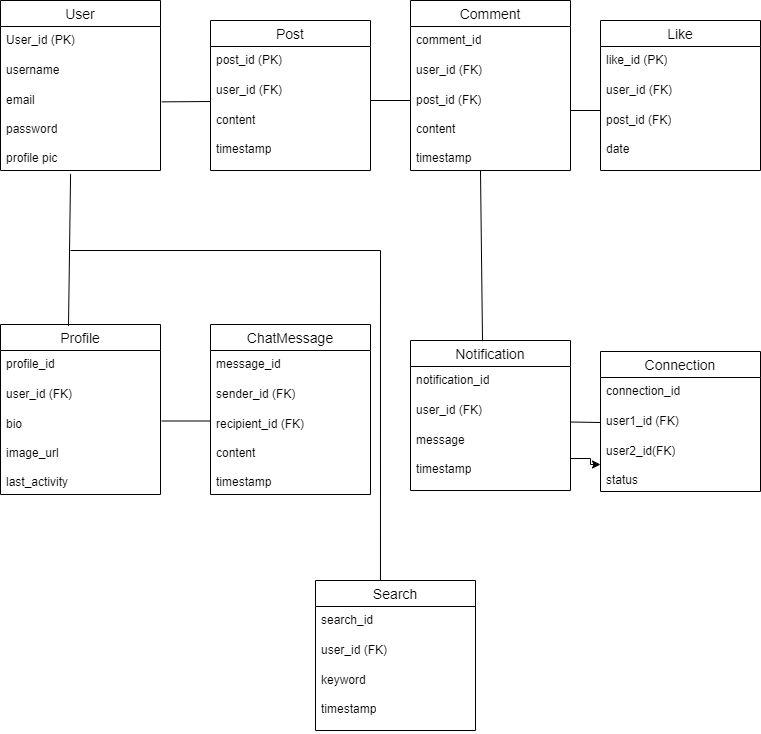

The diagram above was exported from draw.io. Its source (the exported page's mxGraphModel, read from the mxfile embedded in the PNG):
<mxGraphModel dx="1323" dy="757" grid="1" gridSize="10" guides="1" tooltips="1" connect="1" arrows="1" fold="1" page="1" pageScale="1" pageWidth="850" pageHeight="1100" math="0" shadow="0">
  <root>
    <mxCell id="0" />
    <mxCell id="1" parent="0" />
    <mxCell id="jlmmxHlywRCwyyToGrR--1" value="User" style="swimlane;fontStyle=0;childLayout=stackLayout;horizontal=1;startSize=26;horizontalStack=0;resizeParent=1;resizeParentMax=0;resizeLast=0;collapsible=1;marginBottom=0;align=center;fontSize=14;" vertex="1" parent="1">
      <mxGeometry x="30" y="110" width="160" height="170" as="geometry">
        <mxRectangle x="330" y="180" width="70" height="30" as="alternateBounds" />
      </mxGeometry>
    </mxCell>
    <mxCell id="jlmmxHlywRCwyyToGrR--2" value="User_id (PK)" style="text;strokeColor=none;fillColor=none;spacingLeft=4;spacingRight=4;overflow=hidden;rotatable=0;points=[[0,0.5],[1,0.5]];portConstraint=eastwest;fontSize=12;whiteSpace=wrap;html=1;" vertex="1" parent="jlmmxHlywRCwyyToGrR--1">
      <mxGeometry y="26" width="160" height="30" as="geometry" />
    </mxCell>
    <mxCell id="jlmmxHlywRCwyyToGrR--3" value="username" style="text;strokeColor=none;fillColor=none;spacingLeft=4;spacingRight=4;overflow=hidden;rotatable=0;points=[[0,0.5],[1,0.5]];portConstraint=eastwest;fontSize=12;whiteSpace=wrap;html=1;" vertex="1" parent="jlmmxHlywRCwyyToGrR--1">
      <mxGeometry y="56" width="160" height="30" as="geometry" />
    </mxCell>
    <mxCell id="jlmmxHlywRCwyyToGrR--4" value="email&lt;br&gt;&lt;br&gt;password&lt;br&gt;&lt;br&gt;profile pic" style="text;strokeColor=none;fillColor=none;spacingLeft=4;spacingRight=4;overflow=hidden;rotatable=0;points=[[0,0.5],[1,0.5]];portConstraint=eastwest;fontSize=12;whiteSpace=wrap;html=1;" vertex="1" parent="jlmmxHlywRCwyyToGrR--1">
      <mxGeometry y="86" width="160" height="84" as="geometry" />
    </mxCell>
    <mxCell id="jlmmxHlywRCwyyToGrR--15" value="Post" style="swimlane;fontStyle=0;childLayout=stackLayout;horizontal=1;startSize=26;horizontalStack=0;resizeParent=1;resizeParentMax=0;resizeLast=0;collapsible=1;marginBottom=0;align=center;fontSize=14;" vertex="1" parent="1">
      <mxGeometry x="240" y="130" width="160" height="150" as="geometry" />
    </mxCell>
    <mxCell id="jlmmxHlywRCwyyToGrR--16" value="post_id (PK)&lt;div&gt;&lt;br/&gt;&lt;/div&gt;" style="text;strokeColor=none;fillColor=none;spacingLeft=4;spacingRight=4;overflow=hidden;rotatable=0;points=[[0,0.5],[1,0.5]];portConstraint=eastwest;fontSize=12;whiteSpace=wrap;html=1;" vertex="1" parent="jlmmxHlywRCwyyToGrR--15">
      <mxGeometry y="26" width="160" height="30" as="geometry" />
    </mxCell>
    <mxCell id="jlmmxHlywRCwyyToGrR--17" value="user_id (FK)" style="text;strokeColor=none;fillColor=none;spacingLeft=4;spacingRight=4;overflow=hidden;rotatable=0;points=[[0,0.5],[1,0.5]];portConstraint=eastwest;fontSize=12;whiteSpace=wrap;html=1;" vertex="1" parent="jlmmxHlywRCwyyToGrR--15">
      <mxGeometry y="56" width="160" height="30" as="geometry" />
    </mxCell>
    <mxCell id="jlmmxHlywRCwyyToGrR--18" value="content&lt;br&gt;&lt;br&gt;timestamp" style="text;strokeColor=none;fillColor=none;spacingLeft=4;spacingRight=4;overflow=hidden;rotatable=0;points=[[0,0.5],[1,0.5]];portConstraint=eastwest;fontSize=12;whiteSpace=wrap;html=1;" vertex="1" parent="jlmmxHlywRCwyyToGrR--15">
      <mxGeometry y="86" width="160" height="64" as="geometry" />
    </mxCell>
    <mxCell id="jlmmxHlywRCwyyToGrR--20" value="Comment" style="swimlane;fontStyle=0;childLayout=stackLayout;horizontal=1;startSize=26;horizontalStack=0;resizeParent=1;resizeParentMax=0;resizeLast=0;collapsible=1;marginBottom=0;align=center;fontSize=14;" vertex="1" parent="1">
      <mxGeometry x="440" y="110" width="160" height="170" as="geometry" />
    </mxCell>
    <mxCell id="jlmmxHlywRCwyyToGrR--21" value="comment_id" style="text;strokeColor=none;fillColor=none;spacingLeft=4;spacingRight=4;overflow=hidden;rotatable=0;points=[[0,0.5],[1,0.5]];portConstraint=eastwest;fontSize=12;whiteSpace=wrap;html=1;" vertex="1" parent="jlmmxHlywRCwyyToGrR--20">
      <mxGeometry y="26" width="160" height="30" as="geometry" />
    </mxCell>
    <mxCell id="jlmmxHlywRCwyyToGrR--22" value="user_id (FK)" style="text;strokeColor=none;fillColor=none;spacingLeft=4;spacingRight=4;overflow=hidden;rotatable=0;points=[[0,0.5],[1,0.5]];portConstraint=eastwest;fontSize=12;whiteSpace=wrap;html=1;" vertex="1" parent="jlmmxHlywRCwyyToGrR--20">
      <mxGeometry y="56" width="160" height="30" as="geometry" />
    </mxCell>
    <mxCell id="jlmmxHlywRCwyyToGrR--23" value="post_id (FK)&lt;br&gt;&lt;br&gt;content&lt;br&gt;&lt;br&gt;timestamp" style="text;strokeColor=none;fillColor=none;spacingLeft=4;spacingRight=4;overflow=hidden;rotatable=0;points=[[0,0.5],[1,0.5]];portConstraint=eastwest;fontSize=12;whiteSpace=wrap;html=1;" vertex="1" parent="jlmmxHlywRCwyyToGrR--20">
      <mxGeometry y="86" width="160" height="84" as="geometry" />
    </mxCell>
    <mxCell id="jlmmxHlywRCwyyToGrR--24" value="Like" style="swimlane;fontStyle=0;childLayout=stackLayout;horizontal=1;startSize=26;horizontalStack=0;resizeParent=1;resizeParentMax=0;resizeLast=0;collapsible=1;marginBottom=0;align=center;fontSize=14;" vertex="1" parent="1">
      <mxGeometry x="630" y="130" width="160" height="150" as="geometry" />
    </mxCell>
    <mxCell id="jlmmxHlywRCwyyToGrR--25" value="like_id (PK)" style="text;strokeColor=none;fillColor=none;spacingLeft=4;spacingRight=4;overflow=hidden;rotatable=0;points=[[0,0.5],[1,0.5]];portConstraint=eastwest;fontSize=12;whiteSpace=wrap;html=1;" vertex="1" parent="jlmmxHlywRCwyyToGrR--24">
      <mxGeometry y="26" width="160" height="30" as="geometry" />
    </mxCell>
    <mxCell id="jlmmxHlywRCwyyToGrR--26" value="user_id (FK)" style="text;strokeColor=none;fillColor=none;spacingLeft=4;spacingRight=4;overflow=hidden;rotatable=0;points=[[0,0.5],[1,0.5]];portConstraint=eastwest;fontSize=12;whiteSpace=wrap;html=1;" vertex="1" parent="jlmmxHlywRCwyyToGrR--24">
      <mxGeometry y="56" width="160" height="30" as="geometry" />
    </mxCell>
    <mxCell id="jlmmxHlywRCwyyToGrR--27" value="post_id (FK)&lt;br&gt;&lt;br&gt;date" style="text;strokeColor=none;fillColor=none;spacingLeft=4;spacingRight=4;overflow=hidden;rotatable=0;points=[[0,0.5],[1,0.5]];portConstraint=eastwest;fontSize=12;whiteSpace=wrap;html=1;" vertex="1" parent="jlmmxHlywRCwyyToGrR--24">
      <mxGeometry y="86" width="160" height="64" as="geometry" />
    </mxCell>
    <mxCell id="jlmmxHlywRCwyyToGrR--28" value="Profile" style="swimlane;fontStyle=0;childLayout=stackLayout;horizontal=1;startSize=26;horizontalStack=0;resizeParent=1;resizeParentMax=0;resizeLast=0;collapsible=1;marginBottom=0;align=center;fontSize=14;" vertex="1" parent="1">
      <mxGeometry x="30" y="434" width="160" height="170" as="geometry" />
    </mxCell>
    <mxCell id="jlmmxHlywRCwyyToGrR--29" value="profile_id" style="text;strokeColor=none;fillColor=none;spacingLeft=4;spacingRight=4;overflow=hidden;rotatable=0;points=[[0,0.5],[1,0.5]];portConstraint=eastwest;fontSize=12;whiteSpace=wrap;html=1;" vertex="1" parent="jlmmxHlywRCwyyToGrR--28">
      <mxGeometry y="26" width="160" height="30" as="geometry" />
    </mxCell>
    <mxCell id="jlmmxHlywRCwyyToGrR--30" value="user_id (FK)" style="text;strokeColor=none;fillColor=none;spacingLeft=4;spacingRight=4;overflow=hidden;rotatable=0;points=[[0,0.5],[1,0.5]];portConstraint=eastwest;fontSize=12;whiteSpace=wrap;html=1;" vertex="1" parent="jlmmxHlywRCwyyToGrR--28">
      <mxGeometry y="56" width="160" height="30" as="geometry" />
    </mxCell>
    <mxCell id="jlmmxHlywRCwyyToGrR--31" value="bio&lt;br&gt;&lt;br&gt;image_url&lt;br&gt;&lt;br&gt;last_activity" style="text;strokeColor=none;fillColor=none;spacingLeft=4;spacingRight=4;overflow=hidden;rotatable=0;points=[[0,0.5],[1,0.5]];portConstraint=eastwest;fontSize=12;whiteSpace=wrap;html=1;" vertex="1" parent="jlmmxHlywRCwyyToGrR--28">
      <mxGeometry y="86" width="160" height="84" as="geometry" />
    </mxCell>
    <mxCell id="jlmmxHlywRCwyyToGrR--32" value="ChatMessage" style="swimlane;fontStyle=0;childLayout=stackLayout;horizontal=1;startSize=26;horizontalStack=0;resizeParent=1;resizeParentMax=0;resizeLast=0;collapsible=1;marginBottom=0;align=center;fontSize=14;" vertex="1" parent="1">
      <mxGeometry x="240" y="434" width="160" height="170" as="geometry" />
    </mxCell>
    <mxCell id="jlmmxHlywRCwyyToGrR--33" value="message_id" style="text;strokeColor=none;fillColor=none;spacingLeft=4;spacingRight=4;overflow=hidden;rotatable=0;points=[[0,0.5],[1,0.5]];portConstraint=eastwest;fontSize=12;whiteSpace=wrap;html=1;" vertex="1" parent="jlmmxHlywRCwyyToGrR--32">
      <mxGeometry y="26" width="160" height="30" as="geometry" />
    </mxCell>
    <mxCell id="jlmmxHlywRCwyyToGrR--34" value="sender_id (FK)" style="text;strokeColor=none;fillColor=none;spacingLeft=4;spacingRight=4;overflow=hidden;rotatable=0;points=[[0,0.5],[1,0.5]];portConstraint=eastwest;fontSize=12;whiteSpace=wrap;html=1;" vertex="1" parent="jlmmxHlywRCwyyToGrR--32">
      <mxGeometry y="56" width="160" height="30" as="geometry" />
    </mxCell>
    <mxCell id="jlmmxHlywRCwyyToGrR--35" value="recipient_id (FK)&lt;br&gt;&lt;br&gt;content&lt;br&gt;&lt;br&gt;timestamp" style="text;strokeColor=none;fillColor=none;spacingLeft=4;spacingRight=4;overflow=hidden;rotatable=0;points=[[0,0.5],[1,0.5]];portConstraint=eastwest;fontSize=12;whiteSpace=wrap;html=1;" vertex="1" parent="jlmmxHlywRCwyyToGrR--32">
      <mxGeometry y="86" width="160" height="84" as="geometry" />
    </mxCell>
    <mxCell id="jlmmxHlywRCwyyToGrR--36" value="Notification" style="swimlane;fontStyle=0;childLayout=stackLayout;horizontal=1;startSize=26;horizontalStack=0;resizeParent=1;resizeParentMax=0;resizeLast=0;collapsible=1;marginBottom=0;align=center;fontSize=14;" vertex="1" parent="1">
      <mxGeometry x="440" y="450" width="160" height="150" as="geometry" />
    </mxCell>
    <mxCell id="jlmmxHlywRCwyyToGrR--37" value="notification_id" style="text;strokeColor=none;fillColor=none;spacingLeft=4;spacingRight=4;overflow=hidden;rotatable=0;points=[[0,0.5],[1,0.5]];portConstraint=eastwest;fontSize=12;whiteSpace=wrap;html=1;" vertex="1" parent="jlmmxHlywRCwyyToGrR--36">
      <mxGeometry y="26" width="160" height="30" as="geometry" />
    </mxCell>
    <mxCell id="jlmmxHlywRCwyyToGrR--38" value="user_id (FK)" style="text;strokeColor=none;fillColor=none;spacingLeft=4;spacingRight=4;overflow=hidden;rotatable=0;points=[[0,0.5],[1,0.5]];portConstraint=eastwest;fontSize=12;whiteSpace=wrap;html=1;" vertex="1" parent="jlmmxHlywRCwyyToGrR--36">
      <mxGeometry y="56" width="160" height="30" as="geometry" />
    </mxCell>
    <mxCell id="jlmmxHlywRCwyyToGrR--39" value="message&lt;br&gt;&lt;br&gt;timestamp" style="text;strokeColor=none;fillColor=none;spacingLeft=4;spacingRight=4;overflow=hidden;rotatable=0;points=[[0,0.5],[1,0.5]];portConstraint=eastwest;fontSize=12;whiteSpace=wrap;html=1;" vertex="1" parent="jlmmxHlywRCwyyToGrR--36">
      <mxGeometry y="86" width="160" height="64" as="geometry" />
    </mxCell>
    <mxCell id="jlmmxHlywRCwyyToGrR--40" value="Connection" style="swimlane;fontStyle=0;childLayout=stackLayout;horizontal=1;startSize=26;horizontalStack=0;resizeParent=1;resizeParentMax=0;resizeLast=0;collapsible=1;marginBottom=0;align=center;fontSize=14;" vertex="1" parent="1">
      <mxGeometry x="630" y="461" width="160" height="140" as="geometry" />
    </mxCell>
    <mxCell id="jlmmxHlywRCwyyToGrR--41" value="connection_id" style="text;strokeColor=none;fillColor=none;spacingLeft=4;spacingRight=4;overflow=hidden;rotatable=0;points=[[0,0.5],[1,0.5]];portConstraint=eastwest;fontSize=12;whiteSpace=wrap;html=1;" vertex="1" parent="jlmmxHlywRCwyyToGrR--40">
      <mxGeometry y="26" width="160" height="30" as="geometry" />
    </mxCell>
    <mxCell id="jlmmxHlywRCwyyToGrR--56" value="" style="endArrow=none;html=1;rounded=0;exitX=1.008;exitY=0.183;exitDx=0;exitDy=0;exitPerimeter=0;entryX=0;entryY=0.5;entryDx=0;entryDy=0;" edge="1" parent="jlmmxHlywRCwyyToGrR--40" target="jlmmxHlywRCwyyToGrR--42">
      <mxGeometry width="50" height="50" relative="1" as="geometry">
        <mxPoint x="-30" y="70.5" as="sourcePoint" />
        <mxPoint x="19" y="70.5" as="targetPoint" />
      </mxGeometry>
    </mxCell>
    <mxCell id="jlmmxHlywRCwyyToGrR--42" value="user1_id (FK)" style="text;strokeColor=none;fillColor=none;spacingLeft=4;spacingRight=4;overflow=hidden;rotatable=0;points=[[0,0.5],[1,0.5]];portConstraint=eastwest;fontSize=12;whiteSpace=wrap;html=1;" vertex="1" parent="jlmmxHlywRCwyyToGrR--40">
      <mxGeometry y="56" width="160" height="30" as="geometry" />
    </mxCell>
    <mxCell id="jlmmxHlywRCwyyToGrR--43" value="user2_id(FK)&lt;br&gt;&lt;br&gt;status" style="text;strokeColor=none;fillColor=none;spacingLeft=4;spacingRight=4;overflow=hidden;rotatable=0;points=[[0,0.5],[1,0.5]];portConstraint=eastwest;fontSize=12;whiteSpace=wrap;html=1;" vertex="1" parent="jlmmxHlywRCwyyToGrR--40">
      <mxGeometry y="86" width="160" height="54" as="geometry" />
    </mxCell>
    <mxCell id="jlmmxHlywRCwyyToGrR--44" value="Search" style="swimlane;fontStyle=0;childLayout=stackLayout;horizontal=1;startSize=26;horizontalStack=0;resizeParent=1;resizeParentMax=0;resizeLast=0;collapsible=1;marginBottom=0;align=center;fontSize=14;" vertex="1" parent="1">
      <mxGeometry x="345" y="690" width="160" height="150" as="geometry" />
    </mxCell>
    <mxCell id="jlmmxHlywRCwyyToGrR--45" value="search_id" style="text;strokeColor=none;fillColor=none;spacingLeft=4;spacingRight=4;overflow=hidden;rotatable=0;points=[[0,0.5],[1,0.5]];portConstraint=eastwest;fontSize=12;whiteSpace=wrap;html=1;" vertex="1" parent="jlmmxHlywRCwyyToGrR--44">
      <mxGeometry y="26" width="160" height="30" as="geometry" />
    </mxCell>
    <mxCell id="jlmmxHlywRCwyyToGrR--46" value="user_id (FK)" style="text;strokeColor=none;fillColor=none;spacingLeft=4;spacingRight=4;overflow=hidden;rotatable=0;points=[[0,0.5],[1,0.5]];portConstraint=eastwest;fontSize=12;whiteSpace=wrap;html=1;" vertex="1" parent="jlmmxHlywRCwyyToGrR--44">
      <mxGeometry y="56" width="160" height="30" as="geometry" />
    </mxCell>
    <mxCell id="jlmmxHlywRCwyyToGrR--47" value="keyword&lt;br&gt;&lt;br&gt;timestamp" style="text;strokeColor=none;fillColor=none;spacingLeft=4;spacingRight=4;overflow=hidden;rotatable=0;points=[[0,0.5],[1,0.5]];portConstraint=eastwest;fontSize=12;whiteSpace=wrap;html=1;" vertex="1" parent="jlmmxHlywRCwyyToGrR--44">
      <mxGeometry y="86" width="160" height="64" as="geometry" />
    </mxCell>
    <mxCell id="jlmmxHlywRCwyyToGrR--48" value="" style="endArrow=none;html=1;rounded=0;exitX=1.008;exitY=0.183;exitDx=0;exitDy=0;exitPerimeter=0;" edge="1" parent="1" source="jlmmxHlywRCwyyToGrR--4">
      <mxGeometry width="50" height="50" relative="1" as="geometry">
        <mxPoint x="200" y="280" as="sourcePoint" />
        <mxPoint x="240" y="211" as="targetPoint" />
      </mxGeometry>
    </mxCell>
    <mxCell id="jlmmxHlywRCwyyToGrR--49" value="" style="endArrow=none;html=1;rounded=0;exitX=1.008;exitY=0.183;exitDx=0;exitDy=0;exitPerimeter=0;" edge="1" parent="1">
      <mxGeometry width="50" height="50" relative="1" as="geometry">
        <mxPoint x="400" y="210" as="sourcePoint" />
        <mxPoint x="440" y="210" as="targetPoint" />
      </mxGeometry>
    </mxCell>
    <mxCell id="jlmmxHlywRCwyyToGrR--50" value="" style="endArrow=none;html=1;rounded=0;exitX=1.008;exitY=0.183;exitDx=0;exitDy=0;exitPerimeter=0;" edge="1" parent="1">
      <mxGeometry width="50" height="50" relative="1" as="geometry">
        <mxPoint x="600" y="220" as="sourcePoint" />
        <mxPoint x="630" y="220" as="targetPoint" />
      </mxGeometry>
    </mxCell>
    <mxCell id="jlmmxHlywRCwyyToGrR--51" value="" style="endArrow=none;html=1;rounded=0;entryX=0.438;entryY=1.04;entryDx=0;entryDy=0;entryPerimeter=0;exitX=0.425;exitY=0.008;exitDx=0;exitDy=0;exitPerimeter=0;" edge="1" parent="1" source="jlmmxHlywRCwyyToGrR--28" target="jlmmxHlywRCwyyToGrR--4">
      <mxGeometry width="50" height="50" relative="1" as="geometry">
        <mxPoint x="100" y="430" as="sourcePoint" />
        <mxPoint x="100" y="290" as="targetPoint" />
      </mxGeometry>
    </mxCell>
    <mxCell id="jlmmxHlywRCwyyToGrR--52" value="" style="endArrow=none;html=1;rounded=0;exitX=0.45;exitY=0.004;exitDx=0;exitDy=0;exitPerimeter=0;" edge="1" parent="1" source="jlmmxHlywRCwyyToGrR--36">
      <mxGeometry width="50" height="50" relative="1" as="geometry">
        <mxPoint x="510" y="434" as="sourcePoint" />
        <mxPoint x="510" y="280" as="targetPoint" />
      </mxGeometry>
    </mxCell>
    <mxCell id="jlmmxHlywRCwyyToGrR--53" value="" style="endArrow=none;html=1;rounded=0;exitX=1.008;exitY=0.183;exitDx=0;exitDy=0;exitPerimeter=0;" edge="1" parent="1">
      <mxGeometry width="50" height="50" relative="1" as="geometry">
        <mxPoint x="191" y="530.5" as="sourcePoint" />
        <mxPoint x="240" y="530.5" as="targetPoint" />
      </mxGeometry>
    </mxCell>
    <mxCell id="jlmmxHlywRCwyyToGrR--57" value="" style="edgeStyle=orthogonalEdgeStyle;rounded=0;orthogonalLoop=1;jettySize=auto;html=1;" edge="1" parent="1" source="jlmmxHlywRCwyyToGrR--39" target="jlmmxHlywRCwyyToGrR--43">
      <mxGeometry relative="1" as="geometry" />
    </mxCell>
    <mxCell id="jlmmxHlywRCwyyToGrR--58" value="" style="endArrow=none;html=1;rounded=0;exitX=0.406;exitY=0;exitDx=0;exitDy=0;exitPerimeter=0;" edge="1" parent="1" source="jlmmxHlywRCwyyToGrR--44">
      <mxGeometry width="50" height="50" relative="1" as="geometry">
        <mxPoint x="410" y="580" as="sourcePoint" />
        <mxPoint x="410" y="360" as="targetPoint" />
      </mxGeometry>
    </mxCell>
    <mxCell id="jlmmxHlywRCwyyToGrR--59" value="" style="endArrow=none;html=1;rounded=0;" edge="1" parent="1">
      <mxGeometry width="50" height="50" relative="1" as="geometry">
        <mxPoint x="100" y="360" as="sourcePoint" />
        <mxPoint x="410" y="360" as="targetPoint" />
      </mxGeometry>
    </mxCell>
  </root>
</mxGraphModel>